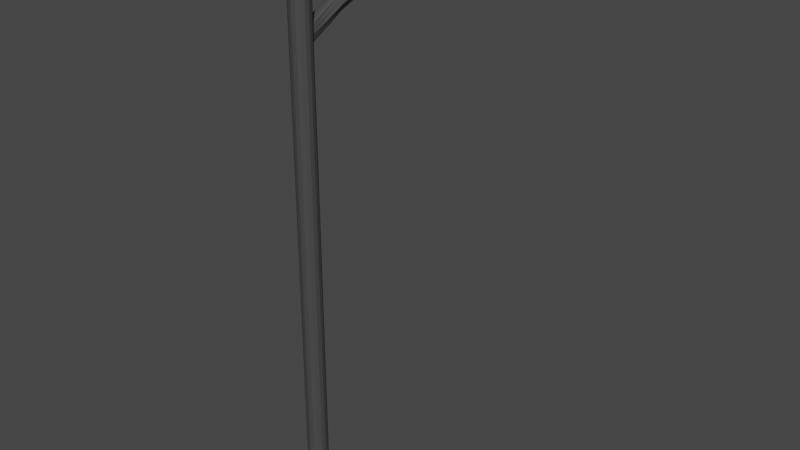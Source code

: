 # Source: Single_Side_Street_Light.blend  (saved by Blender 2.80.75; exported with 4.5.12 LTS)
import bpy
from mathutils import Matrix  # noqa: F401  (used for matrix-valued properties, if any)

bpy.ops.wm.read_factory_settings(use_empty=True)
scene = bpy.context.scene
scene.name = 'Scene'

# ---- collections
col_collection = bpy.data.collections.new('Collection'); scene.collection.children.link(col_collection)

# ---- images (referenced by path relative to the original .blend; pixels are not part of the script)
import os
ASSET_DIR = os.environ.get("B2B_ASSET_DIR", "")  # directory of the original .blend (textures are referenced by path, not embedded)
HERE = os.path.dirname(os.path.abspath(__file__))  # packed textures are extracted next to this script under _unpacked/

def load_image(name, relpath, width, height, colorspace="sRGB"):
    """Load a texture the original file referenced (path relative to the .blend, or extracted next to this script)."""
    p = next((c for c in (os.path.join(HERE, relpath), os.path.join(ASSET_DIR, relpath)) if relpath and os.path.exists(c)), "")
    if p:
        img = bpy.data.images.load(p, check_existing=True)
        img.name = name
    else:  # same state as the original file: an image datablock whose file is absent (Cycles renders it pink)
        img = bpy.data.images.new(name, width, height)
        img.source = "FILE"
        img.filepath = "//" + (relpath or name)
    img.colorspace_settings.name = colorspace
    return img
img_single_side_street_light_texture_psd = load_image('Single Side Street Light_Texture.psd', 'Single Side Street Light_Texture.psd', 1024, 1024, 'sRGB')

# ---- materials (node trees are filled in below, after node groups)
mat_material = bpy.data.materials.new('Material')
mat_material.use_transparent_shadow = False

# ---- material node trees
mat_material.use_nodes = True; mat_material.node_tree.nodes.clear()
_N = mat_material.node_tree.nodes; _L = mat_material.node_tree.links
n0 = _N.new('ShaderNodeOutputMaterial'); n0.name = 'Material Output'; n0.location = (300, 300)
n1 = _N.new('ShaderNodeBsdfPrincipled'); n1.name = 'Principled BSDF'; n1.location = (10, 300)
n1.distribution = 'GGX'
n1.subsurface_method = 'BURLEY'
n1.inputs[0].default_value = (0.06072, 0.06072, 0.06072, 1.0)
n1.inputs[3].default_value = 1.45
n1.inputs[27].default_value = (0.0, 0.0, 0.0, 1.0)
n1.inputs[28].default_value = 1.0
n2 = _N.new('ShaderNodeTexImage'); n2.name = 'Image Texture'; n2.location = (-445, 248)
n2.image = img_single_side_street_light_texture_psd
_L.new(n1.outputs[0], n0.inputs[0])
n0.is_active_output = True

# ---- world
world_world = bpy.data.worlds.new('World'); scene.world = world_world
world_world.use_nodes = True; world_world.node_tree.nodes.clear()
_N = world_world.node_tree.nodes; _L = world_world.node_tree.links
n0 = _N.new('ShaderNodeOutputWorld'); n0.name = 'World Output'; n0.location = (300, 300)
n1 = _N.new('ShaderNodeBackground'); n1.name = 'Background'; n1.location = (10, 300)
n1.inputs[0].default_value = (0.05088, 0.05088, 0.05088, 1.0)
_L.new(n1.outputs[0], n0.inputs[0])
n0.is_active_output = True
world_world.color = (0.05088, 0.05088, 0.05088)
world_world.use_sun_shadow = False
world_world.sun_shadow_jitter_overblur = 0.0

# ---- meshes
me_circle_001 = bpy.data.meshes.new('Circle.001')
me_circle_001.from_pydata([(-3.389e-08, 0.0895, 0.0), (-0.03458, 0.08262, 0.0), (-0.06389, 0.06303, 0.0), (-0.08348, 0.03372, 0.0), (-0.09036, -0.0008625, 0.0), (-0.08348, -0.03544, 0.0), (-0.06389, -0.06475, 0.0), (-0.03458, -0.08434, 0.0), (-4.753e-08, -0.09122, 0.0), (0.03458, -0.08434, 0.0), (0.06389, -0.06475, 0.0), (0.08348, -0.03544, 0.0), (0.09036, -0.0008624, 0.0), (0.08348, 0.03372, 0.0), (0.06389, 0.06303, 0.0), (0.03458, 0.08262, 0.0), (-3.762e-08, 0.02498, 0.1598), (-0.009891, 0.02302, 0.1598), (-0.01828, 0.01741, 0.1598), (-0.02388, 0.009029, 0.1598), (-0.02585, -0.0008624, 0.1598), (-0.02388, -0.01075, 0.1598), (-0.01828, -0.01914, 0.1598), (-0.009891, -0.02474, 0.1598), (-4.152e-08, -0.02671, 0.1598), (0.009891, -0.02474, 0.1598), (0.01828, -0.01914, 0.1598), (0.02388, -0.01075, 0.1598), (0.02585, -0.0008624, 0.1598), (0.02388, 0.009029, 0.1598), (0.01828, 0.01741, 0.1598), (0.009891, 0.02302, 0.1598), (-3.826e-08, 0.0246, 1.281), (-0.007233, 0.02311, 1.282), (-0.01828, 0.01741, 1.274), (-0.02388, 0.009029, 1.274), (-0.02585, -0.0008624, 1.274), (-0.02388, -0.01075, 1.274), (-0.01828, -0.01914, 1.274), (-0.009891, -0.02474, 1.274), (-4.152e-08, -0.02671, 1.274), (0.009891, -0.02474, 1.274), (0.01828, -0.01914, 1.274), (0.02388, -0.01075, 1.274), (0.02585, -0.0008624, 1.274), (0.02388, 0.009029, 1.274), (0.01828, 0.01741, 1.274), (0.007233, 0.02311, 1.282), (-3.826e-08, 0.0246, 1.328), (-0.007233, 0.02311, 1.327), (-0.01828, 0.01741, 1.336), (-0.02388, 0.009029, 1.336), (-0.02585, -0.0008624, 1.336), (-0.02388, -0.01075, 1.336), (-0.01828, -0.01914, 1.336), (-0.009891, -0.02474, 1.336), (-4.152e-08, -0.02671, 1.336), (0.009891, -0.02474, 1.336), (0.01828, -0.01914, 1.336), (0.02388, -0.01075, 1.336), (0.02585, -0.0008624, 1.336), (0.02388, 0.009029, 1.336), (0.01828, 0.01741, 1.336), (0.007233, 0.02311, 1.327), (-3.762e-08, 0.02498, 1.479), (-0.009891, 0.02302, 1.479), (-0.01828, 0.01741, 1.479), (-0.02388, 0.009029, 1.479), (-0.02585, -0.0008624, 1.479), (-0.02388, -0.01075, 1.479), (-0.01828, -0.01914, 1.479), (-0.009891, -0.02474, 1.479), (-4.152e-08, -0.02671, 1.479), (0.009891, -0.02474, 1.479), (0.01828, -0.01914, 1.479), (0.02388, -0.01075, 1.479), (0.02585, -0.0008624, 1.479), (0.02388, 0.009029, 1.479), (0.01828, 0.01741, 1.479), (0.009891, 0.02302, 1.479), (-0.02585, -0.0008624, 1.289), (-0.02585, -0.0008624, 1.305), (-0.02585, -0.0008624, 1.32), (-0.02388, -0.01075, 1.32), (-0.02388, -0.01075, 1.305), (-0.02388, -0.01075, 1.289), (0.02585, -0.0008624, 1.289), (0.02585, -0.0008624, 1.305), (0.02585, -0.0008624, 1.32), (0.02388, 0.009029, 1.32), (0.02388, 0.009029, 1.305), (0.02388, 0.009029, 1.289), (-0.01828, -0.01914, 1.32), (-0.01828, -0.01914, 1.305), (-0.01828, -0.01914, 1.289), (0.01828, 0.01741, 1.32), (0.01828, 0.01741, 1.305), (0.01828, 0.01741, 1.289), (-0.009891, -0.02474, 1.32), (-0.009891, -0.02474, 1.305), (-0.009891, -0.02474, 1.289), (0.0128, 0.02292, 1.325), (0.01653, 0.02256, 1.305), (0.0128, 0.02292, 1.285), (-4.152e-08, -0.02671, 1.32), (-4.152e-08, -0.02671, 1.305), (-4.152e-08, -0.02671, 1.289), (-0.0128, 0.02292, 1.325), (-0.01653, 0.02256, 1.305), (-0.0128, 0.02292, 1.285), (0.009891, -0.02474, 1.32), (0.009891, -0.02474, 1.305), (0.009891, -0.02474, 1.289), (-0.01828, 0.01741, 1.32), (-0.01828, 0.01741, 1.305), (-0.01828, 0.01741, 1.289), (0.01828, -0.01914, 1.32), (0.01828, -0.01914, 1.305), (0.01828, -0.01914, 1.289), (-0.02388, 0.009029, 1.32), (-0.02388, 0.009029, 1.305), (-0.02388, 0.009029, 1.289), (0.02388, -0.01075, 1.32), (0.02388, -0.01075, 1.305), (0.02388, -0.01075, 1.289), (0.006172, 0.1118, 1.33), (-0.006173, 0.1118, 1.33), (-3.858e-08, 0.1133, 1.329), (-3.858e-08, 0.09921, 1.367), (-0.006173, 0.09833, 1.366), (0.006173, 0.09833, 1.366), (0.01093, 0.09896, 1.364), (0.02032, 0.1046, 1.348), (0.01093, 0.1109, 1.332), (-0.01093, 0.09896, 1.364), (-0.02032, 0.1046, 1.348), (-0.01093, 0.1109, 1.332), (0.006172, 0.2232, 1.372), (-0.006173, 0.2232, 1.372), (-3.858e-08, 0.2247, 1.372), (-3.858e-08, 0.2106, 1.41), (-0.006173, 0.2097, 1.408), (0.006173, 0.2097, 1.408), (0.01093, 0.2104, 1.406), (0.02032, 0.216, 1.39), (0.01093, 0.2223, 1.374), (-0.01093, 0.2104, 1.406), (-0.02032, 0.216, 1.39), (-0.01093, 0.2223, 1.374), (0.006172, 0.3706, 1.405), (-0.006173, 0.3706, 1.405), (-3.858e-08, 0.3719, 1.404), (-3.858e-08, 0.3711, 1.445), (-0.006173, 0.3699, 1.444), (0.006173, 0.3699, 1.444), (0.01093, 0.3698, 1.442), (0.02032, 0.3698, 1.425), (0.01093, 0.3704, 1.408), (-0.01093, 0.3698, 1.442), (-0.02032, 0.3698, 1.425), (-0.01093, 0.3704, 1.408), (0.006172, 0.4856, 1.415), (-0.006173, 0.4856, 1.415), (-3.858e-08, 0.4869, 1.414), (-3.858e-08, 0.4861, 1.454), (-0.006173, 0.4849, 1.453), (0.006173, 0.4849, 1.453), (0.01093, 0.4848, 1.451), (0.02032, 0.4848, 1.434), (0.01093, 0.4854, 1.417), (-0.01093, 0.4848, 1.451), (-0.02032, 0.4848, 1.434), (-0.01093, 0.4854, 1.417), (0.00873, 0.7177, 1.372), (-0.00873, 0.7177, 1.372), (-3.771e-08, 0.7195, 1.371), (-3.695e-08, 0.72, 1.427), (-0.01136, 0.7176, 1.425), (0.01136, 0.7176, 1.425), (0.02011, 0.7172, 1.421), (0.02925, 0.7178, 1.404), (0.01545, 0.7175, 1.375), (-0.02011, 0.7172, 1.421), (-0.02925, 0.7178, 1.404), (-0.01545, 0.7175, 1.375), (-3.542e-08, 0.6069, 1.447), (0.01649, 0.6034, 1.444), (0.02919, 0.6027, 1.439), (-0.04499, 0.6001, 1.401), (-0.02919, 0.6027, 1.439), (-0.01649, 0.6034, 1.444), (0.04499, 0.6001, 1.401), (-3.603e-08, 0.6644, 1.44), (-0.0395, 0.6576, 1.4), (0.0395, 0.6576, 1.4), (0.01448, 0.6613, 1.439), (0.02564, 0.6605, 1.433), (-0.02564, 0.6605, 1.433), (-0.01448, 0.6613, 1.439), (0.01537, 0.545, 1.449), (0.0272, 0.5444, 1.444), (-0.0272, 0.5444, 1.444), (-0.01537, 0.545, 1.449), (-3.581e-08, 0.5482, 1.451), (-0.04192, 0.5427, 1.406), (0.04192, 0.5427, 1.406), (0.01353, 0.5047, 1.452), (0.02395, 0.5044, 1.447), (-0.02395, 0.5044, 1.447), (-0.01353, 0.5047, 1.452), (-0.01893, 0.5038, 1.362), (0.01893, 0.5038, 1.362), (-3.701e-08, 0.5062, 1.357), (-3.638e-08, 0.5076, 1.454), (-0.03531, 0.5037, 1.412), (-0.01069, 0.504, 1.358), (0.03531, 0.5037, 1.412), (0.01069, 0.504, 1.358), (-0.02585, -0.0008624, 1.297), (-0.02388, -0.01075, 1.297), (0.02585, -0.0008624, 1.297), (0.02388, 0.009029, 1.297), (-0.01828, -0.01914, 1.297), (0.01828, 0.01741, 1.297), (-0.009891, -0.02474, 1.297), (0.01467, 0.02274, 1.295), (-4.152e-08, -0.02671, 1.297), (-0.01467, 0.02274, 1.295), (0.009891, -0.02474, 1.297), (-0.01828, 0.01741, 1.297), (0.01828, -0.01914, 1.297), (-0.02388, 0.009029, 1.297), (0.02388, -0.01075, 1.297), (0.01563, 0.1077, 1.34), (-0.01563, 0.1077, 1.34), (0.01563, 0.2191, 1.382), (-0.01563, 0.2191, 1.382), (0.01563, 0.3701, 1.416), (-0.01563, 0.3701, 1.416), (0.01563, 0.4851, 1.425), (-0.01563, 0.4851, 1.425), (0.02877, 0.7174, 1.392), (-0.02877, 0.7174, 1.392), (0.04175, 0.5987, 1.376), (-0.04175, 0.5987, 1.376), (0.03666, 0.6558, 1.375), (-0.03666, 0.6558, 1.375), (-0.0389, 0.542, 1.376), (0.0389, 0.542, 1.376), (0.02707, 0.5036, 1.377), (-0.02707, 0.5036, 1.377), (-0.02585, -0.0008624, 1.312), (-0.02388, -0.01075, 1.312), (0.02585, -0.0008624, 1.312), (0.02388, 0.009029, 1.312), (-0.01828, -0.01914, 1.312), (0.01828, 0.01741, 1.312), (-0.009891, -0.02474, 1.312), (0.01467, 0.02274, 1.315), (-4.152e-08, -0.02671, 1.312), (-0.01467, 0.02274, 1.315), (0.009891, -0.02474, 1.312), (-0.01828, 0.01741, 1.312), (0.01828, -0.01914, 1.312), (-0.02388, 0.009029, 1.312), (0.02388, -0.01075, 1.312), (0.01563, 0.1018, 1.356), (-0.01563, 0.1018, 1.356), (0.01563, 0.2132, 1.398), (-0.01563, 0.2132, 1.398), (0.01563, 0.3698, 1.433), (-0.01563, 0.3698, 1.433), (0.01563, 0.4848, 1.443), (-0.01563, 0.4848, 1.443), (0.02877, 0.7181, 1.412), (-0.02877, 0.7181, 1.412), (0.04175, 0.601, 1.416), (-0.04175, 0.601, 1.416), (0.03666, 0.6587, 1.413), (-0.03666, 0.6587, 1.413), (-0.0389, 0.5433, 1.422), (0.0389, 0.5433, 1.422), (0.03426, 0.5038, 1.428), (-0.03426, 0.5038, 1.428), (-3.675e-08, 0.7095, 1.434), (-0.03236, 0.7044, 1.403), (-0.009722, 0.7029, 1.367), (0.03236, 0.7044, 1.403), (0.009722, 0.7029, 1.367), (0.01242, 0.7069, 1.433), (0.02199, 0.7063, 1.428), (-0.02199, 0.7063, 1.428), (-0.01242, 0.7069, 1.433), (-0.01721, 0.7029, 1.371), (0.01721, 0.7029, 1.371), (-3.75e-08, 0.7049, 1.365), (0.02461, 0.7033, 1.378), (-0.02461, 0.7033, 1.378), (0.03145, 0.7051, 1.416), (-0.03145, 0.7051, 1.416), (-0.01343, 0.5494, 1.348), (-0.01441, 0.5984, 1.346), (-0.0224, 0.648, 1.353), (-0.02551, 0.5983, 1.351), (0.0224, 0.648, 1.353), (0.02551, 0.5983, 1.351), (0.01343, 0.5494, 1.348), (0.01441, 0.5984, 1.346), (-3.643e-08, 0.6505, 1.346), (-3.59e-08, 0.6013, 1.344), (0.03649, 0.599, 1.371), (-0.01266, 0.648, 1.348), (0.01266, 0.648, 1.348), (-0.009433, 0.6907, 1.367), (0.009433, 0.6907, 1.367), (-3.858e-08, 0.6918, 1.364), (0.03204, 0.649, 1.371), (-0.02377, 0.5492, 1.353), (0.02377, 0.5492, 1.353), (-3.624e-08, 0.5521, 1.346), (-0.009347, 0.5163, 1.359), (0.009347, 0.5163, 1.359), (0.034, 0.5494, 1.372), (-0.01654, 0.5161, 1.362), (0.01654, 0.5161, 1.362), (-3.729e-08, 0.5182, 1.357), (0.02366, 0.516, 1.373), (-0.03649, 0.599, 1.371), (-0.03204, 0.649, 1.371), (-0.034, 0.5494, 1.372), (-0.02366, 0.516, 1.373), (-0.005329, 0.6907, 1.365), (0.005329, 0.6907, 1.365), (0.01349, 0.6909, 1.37), (-0.01349, 0.6909, 1.37), (0.002292, 0.7252, 1.387), (-0.002292, 0.7252, 1.387), (-3.979e-08, 0.7257, 1.387), (-3.979e-08, 0.726, 1.402), (-0.002292, 0.7255, 1.402), (0.002292, 0.7255, 1.402), (0.004056, 0.7254, 1.401), (0.007546, 0.7252, 1.394), (0.004056, 0.7252, 1.388), (-0.004056, 0.7254, 1.401), (-0.007546, 0.7252, 1.394), (-0.004056, 0.7252, 1.388), (0.005801, 0.7252, 1.391), (-0.005801, 0.7252, 1.391), (0.005801, 0.7253, 1.398), (-0.005801, 0.7253, 1.398), (0.01828, 0.01741, 0.5731), (0.008562, 0.02306, 0.5773), (-0.009891, -0.02474, 0.5731), (-4.152e-08, -0.02671, 0.5731), (-3.794e-08, 0.02479, 0.5767), (-0.008562, 0.02306, 0.5773), (0.009891, -0.02474, 0.5731), (-0.01828, 0.01741, 0.5731), (0.01828, -0.01914, 0.5731), (-0.02388, 0.009029, 0.5731), (0.02388, -0.01075, 0.5731), (-0.02585, -0.0008624, 0.5731), (0.02585, -0.0008624, 0.5731), (-0.02388, -0.01075, 0.5731), (0.02388, 0.009029, 0.5731), (-0.01828, -0.01914, 0.5731)], [], [(0, 16, 31, 15), (9, 25, 24, 8), (2, 18, 17, 1), (10, 26, 25, 9), (3, 19, 18, 2), (11, 27, 26, 10), (4, 20, 19, 3), (12, 28, 27, 11), (5, 21, 20, 4), (13, 29, 28, 12), (6, 22, 21, 5), (14, 30, 29, 13), (7, 23, 22, 6), (15, 31, 30, 14), (8, 24, 23, 7), (1, 17, 16, 0), (352, 47, 46, 351), (354, 40, 39, 353), (356, 33, 32, 355), (355, 32, 47, 352), (357, 41, 40, 354), (358, 34, 33, 356), (359, 42, 41, 357), (360, 35, 34, 358), (361, 43, 42, 359), (362, 36, 35, 360), (363, 44, 43, 361), (364, 37, 36, 362), (365, 45, 44, 363), (366, 38, 37, 364), (351, 46, 45, 365), (353, 39, 38, 366), (83, 53, 52, 82), (89, 61, 60, 88), (92, 54, 53, 83), (95, 62, 61, 89), (98, 55, 54, 92), (101, 63, 62, 95), (104, 56, 55, 98), (110, 57, 56, 104), (113, 50, 49, 107), (116, 58, 57, 110), (119, 51, 50, 113), (122, 59, 58, 116), (82, 52, 51, 119), (88, 60, 59, 122), (58, 74, 73, 57), (51, 67, 66, 50), (59, 75, 74, 58), (52, 68, 67, 51), (60, 76, 75, 59), (53, 69, 68, 52), (61, 77, 76, 60), (54, 70, 69, 53), (62, 78, 77, 61), (55, 71, 70, 54), (63, 79, 78, 62), (56, 72, 71, 55), (49, 65, 64, 48), (48, 64, 79, 63), (57, 73, 72, 56), (50, 66, 65, 49), (63, 130, 128, 48), (109, 136, 126, 33), (227, 234, 136, 109), (258, 266, 131, 101), (260, 267, 135, 108), (32, 127, 125, 47), (101, 131, 130, 63), (48, 128, 129, 49), (44, 86, 124, 43), (220, 87, 123, 232), (253, 88, 122, 265), (36, 80, 121, 35), (218, 81, 120, 231), (251, 82, 119, 264), (43, 124, 118, 42), (232, 123, 117, 230), (265, 122, 116, 263), (35, 121, 115, 34), (231, 120, 114, 229), (264, 119, 113, 262), (42, 118, 112, 41), (230, 117, 111, 228), (263, 116, 110, 261), (34, 115, 109, 33), (229, 114, 108, 227), (262, 113, 107, 260), (41, 112, 106, 40), (228, 111, 105, 226), (261, 110, 104, 259), (40, 106, 100, 39), (226, 105, 99, 224), (259, 104, 98, 257), (47, 103, 97, 46), (225, 102, 96, 223), (258, 101, 95, 256), (39, 100, 94, 38), (224, 99, 93, 222), (257, 98, 92, 255), (46, 97, 91, 45), (223, 96, 90, 221), (256, 95, 89, 254), (38, 94, 85, 37), (222, 93, 84, 219), (255, 92, 83, 252), (45, 91, 86, 44), (221, 90, 87, 220), (254, 89, 88, 253), (37, 85, 80, 36), (219, 84, 81, 218), (252, 83, 82, 251), (225, 233, 132, 102), (33, 126, 127, 32), (49, 129, 134, 107), (47, 125, 133, 103), (267, 269, 147, 135), (233, 235, 144, 132), (127, 139, 137, 125), (125, 137, 145, 133), (234, 236, 148, 136), (266, 268, 143, 131), (126, 138, 139, 127), (130, 142, 140, 128), (129, 141, 146, 134), (131, 143, 142, 130), (128, 140, 141, 129), (136, 148, 138, 126), (143, 155, 154, 142), (269, 271, 159, 147), (141, 153, 158, 146), (140, 152, 153, 141), (148, 160, 150, 138), (236, 238, 160, 148), (235, 237, 156, 144), (139, 151, 149, 137), (137, 149, 157, 145), (268, 270, 155, 143), (138, 150, 151, 139), (142, 154, 152, 140), (154, 166, 164, 152), (155, 167, 166, 154), (271, 273, 171, 159), (153, 165, 170, 158), (152, 164, 165, 153), (160, 172, 162, 150), (238, 240, 172, 160), (237, 239, 168, 156), (151, 163, 161, 149), (149, 161, 169, 157), (270, 272, 167, 155), (150, 162, 163, 151), (289, 178, 176, 284), (290, 179, 178, 289), (299, 275, 183, 285), (292, 177, 182, 291), (284, 176, 177, 292), (293, 184, 174, 286), (297, 242, 184, 293), (296, 241, 180, 287), (295, 175, 173, 288), (288, 173, 181, 294), (298, 274, 179, 290), (286, 174, 175, 295), (281, 276, 187, 200), (248, 243, 191, 205), (245, 316, 333, 296), (203, 185, 190, 202), (202, 190, 189, 201), (280, 277, 188, 204), (200, 187, 186, 199), (199, 186, 185, 203), (210, 323, 320, 215), (276, 278, 196, 187), (243, 310, 316, 245), (296, 333, 314, 294), (243, 245, 194, 191), (286, 331, 313, 293), (246, 328, 327, 244), (185, 192, 198, 190), (190, 198, 197, 189), (277, 279, 193, 188), (187, 196, 195, 186), (186, 195, 192, 185), (206, 199, 203, 213), (207, 200, 199, 206), (283, 280, 204, 214), (209, 202, 201, 208), (213, 203, 202, 209), (293, 313, 334, 297), (211, 324, 326, 249), (249, 248, 205, 216), (247, 329, 330, 250), (212, 325, 321, 217), (282, 281, 200, 207), (249, 326, 322, 248), (162, 215, 212, 163), (272, 282, 207, 167), (161, 217, 211, 169), (163, 212, 217, 161), (239, 249, 216, 168), (240, 250, 210, 172), (172, 210, 215, 162), (164, 213, 209, 165), (165, 209, 208, 170), (273, 283, 214, 171), (167, 207, 206, 166), (166, 206, 213, 164), (171, 214, 250, 240), (169, 211, 249, 239), (288, 332, 315, 295), (214, 204, 247, 250), (188, 193, 246, 244), (217, 321, 324, 211), (204, 188, 244, 247), (294, 314, 332, 288), (294, 181, 241, 296), (285, 183, 242, 297), (157, 169, 239, 237), (159, 171, 240, 238), (145, 157, 237, 235), (147, 159, 238, 236), (135, 147, 236, 234), (133, 145, 235, 233), (103, 133, 233, 225), (85, 219, 218, 80), (91, 221, 220, 86), (94, 222, 219, 85), (97, 223, 221, 91), (100, 224, 222, 94), (103, 225, 223, 97), (106, 226, 224, 100), (112, 228, 226, 106), (115, 229, 227, 109), (118, 230, 228, 112), (121, 231, 229, 115), (124, 232, 230, 118), (80, 218, 231, 121), (86, 220, 232, 124), (108, 135, 234, 227), (170, 208, 283, 273), (168, 216, 282, 272), (216, 205, 281, 282), (208, 201, 280, 283), (189, 197, 279, 277), (191, 194, 278, 276), (201, 189, 277, 280), (205, 191, 276, 281), (287, 180, 274, 298), (291, 182, 275, 299), (156, 168, 272, 270), (158, 170, 273, 271), (144, 156, 270, 268), (146, 158, 271, 269), (132, 144, 268, 266), (134, 146, 269, 267), (84, 252, 251, 81), (90, 254, 253, 87), (93, 255, 252, 84), (96, 256, 254, 90), (99, 257, 255, 93), (102, 258, 256, 96), (105, 259, 257, 99), (111, 261, 259, 105), (114, 262, 260, 108), (117, 263, 261, 111), (120, 264, 262, 114), (123, 265, 263, 117), (81, 251, 264, 120), (87, 253, 265, 123), (107, 134, 267, 260), (102, 132, 266, 258), (197, 291, 299, 279), (194, 287, 298, 278), (193, 285, 297, 246), (248, 322, 310, 243), (215, 320, 325, 212), (278, 298, 290, 196), (250, 330, 323, 210), (297, 334, 328, 246), (245, 296, 287, 194), (244, 327, 329, 247), (295, 315, 331, 286), (192, 284, 292, 198), (198, 292, 291, 197), (279, 299, 285, 193), (196, 290, 289, 195), (195, 289, 284, 192), (300, 301, 309, 319), (306, 307, 305, 318), (319, 309, 307, 306), (329, 327, 303, 317), (317, 303, 301, 300), (301, 311, 308, 309), (307, 312, 304, 305), (309, 308, 312, 307), (327, 328, 302, 303), (303, 302, 311, 301), (323, 317, 300, 320), (330, 329, 317, 323), (325, 319, 306, 321), (321, 306, 318, 324), (320, 300, 319, 325), (324, 318, 322, 326), (305, 304, 316, 310), (318, 305, 310, 322), (304, 314, 333, 316), (311, 331, 315, 308), (312, 332, 314, 304), (308, 315, 332, 312), (328, 334, 313, 302), (302, 313, 331, 311), (242, 348, 346, 184), (184, 346, 336, 174), (274, 349, 341, 179), (173, 335, 343, 181), (182, 344, 350, 275), (178, 340, 338, 176), (241, 347, 342, 180), (176, 338, 339, 177), (177, 339, 344, 182), (183, 345, 348, 242), (175, 337, 335, 173), (181, 343, 347, 241), (174, 336, 337, 175), (180, 342, 349, 274), (275, 350, 345, 183), (179, 341, 340, 178), (344, 339, 338, 340, 341, 349, 342, 347, 343, 335, 337, 336, 346, 348, 345, 350), (23, 353, 366, 22), (30, 351, 365, 29), (22, 366, 364, 21), (29, 365, 363, 28), (21, 364, 362, 20), (28, 363, 361, 27), (20, 362, 360, 19), (27, 361, 359, 26), (19, 360, 358, 18), (26, 359, 357, 25), (18, 358, 356, 17), (25, 357, 354, 24), (16, 355, 352, 31), (17, 356, 355, 16), (24, 354, 353, 23), (31, 352, 351, 30), (65, 66, 67, 68, 69, 70, 71, 72, 73, 74, 75, 76, 77, 78, 79, 64)])
_uv = me_circle_001.uv_layers.new(name='UVMap')
_uv.uv.foreach_set('vector', [0.09412, 0.896, 0.1902, 0.831, 0.1895, 0.8283, 0.07574, 0.8517, 0.2649, 0.7254, 0.2011, 0.8223, 0.2028, 0.8245, 0.299, 0.7593, 0.1724, 0.9485, 0.1942, 0.8346, 0.1918, 0.8332, 0.128, 0.93, 0.2205, 0.7071, 0.1987, 0.8209, 0.2011, 0.8223, 0.2649, 0.7254, 0.2204, 0.9486, 0.1969, 0.8349, 0.1942, 0.8346, 0.1724, 0.9485, 0.1725, 0.7071, 0.196, 0.8206, 0.1987, 0.8209, 0.2205, 0.7071, 0.2649, 0.9303, 0.1996, 0.8341, 0.1969, 0.8349, 0.2204, 0.9486, 0.1282, 0.7254, 0.1934, 0.8213, 0.196, 0.8206, 0.1725, 0.7071, 0.299, 0.8964, 0.2018, 0.8324, 0.1996, 0.8341, 0.2649, 0.9303, 0.09418, 0.7593, 0.1913, 0.8231, 0.1934, 0.8213, 0.1282, 0.7254, 0.3174, 0.8519, 0.2031, 0.83, 0.2018, 0.8324, 0.299, 0.8964, 0.07575, 0.8036, 0.1899, 0.8256, 0.1913, 0.8231, 0.09418, 0.7593, 0.3174, 0.8038, 0.2035, 0.8272, 0.2031, 0.83, 0.3174, 0.8519, 0.07574, 0.8517, 0.1895, 0.8283, 0.1899, 0.8256, 0.07575, 0.8036, 0.299, 0.7593, 0.2028, 0.8245, 0.2035, 0.8272, 0.3174, 0.8038, 0.128, 0.93, 0.1918, 0.8332, 0.1902, 0.831, 0.09412, 0.896, 0.5075, 0.5849, 0.5068, 0.2054, 0.518, 0.2129, 0.518, 0.5886, 0.8135, 0.5886, 0.8135, 0.2129, 0.8217, 0.2131, 0.8217, 0.5888, 0.8393, 0.4085, 0.838, 0.7881, 0.8302, 0.7871, 0.83, 0.408, 0.83, 0.408, 0.8302, 0.7871, 0.8242, 0.7881, 0.823, 0.4084, 0.8028, 0.5885, 0.8028, 0.2129, 0.8135, 0.2129, 0.8135, 0.5886, 0.8521, 0.4047, 0.8521, 0.7805, 0.838, 0.7881, 0.8393, 0.4085, 0.7913, 0.5885, 0.7913, 0.2129, 0.8028, 0.2129, 0.8028, 0.5885, 0.8626, 0.4046, 0.8626, 0.7804, 0.8521, 0.7805, 0.8521, 0.4047, 0.7808, 0.5886, 0.7808, 0.213, 0.7913, 0.2129, 0.7913, 0.5885, 0.7723, 0.5887, 0.7723, 0.213, 0.7808, 0.2129, 0.7808, 0.5885, 0.5405, 0.5887, 0.5405, 0.2129, 0.5497, 0.2131, 0.5497, 0.5888, 0.7614, 0.5888, 0.7614, 0.2131, 0.7723, 0.213, 0.7723, 0.5887, 0.5294, 0.5886, 0.5294, 0.2129, 0.5405, 0.2129, 0.5405, 0.5887, 0.75, 0.5888, 0.75, 0.2131, 0.7614, 0.2131, 0.7614, 0.5888, 0.518, 0.5886, 0.518, 0.2129, 0.5294, 0.2129, 0.5294, 0.5886, 0.7397, 0.5887, 0.7397, 0.213, 0.75, 0.2131, 0.75, 0.5888, 0.7614, 0.1702, 0.7614, 0.1559, 0.7723, 0.1558, 0.7723, 0.1701, 0.5294, 0.17, 0.5294, 0.1557, 0.5405, 0.1557, 0.5405, 0.17, 0.75, 0.1702, 0.75, 0.1559, 0.7614, 0.1559, 0.7614, 0.1702, 0.518, 0.17, 0.518, 0.1557, 0.5294, 0.1557, 0.5294, 0.17, 0.7397, 0.1701, 0.7397, 0.1558, 0.75, 0.1559, 0.75, 0.1702, 0.5097, 0.1659, 0.5068, 0.1636, 0.518, 0.1557, 0.518, 0.17, 0.8135, 0.1701, 0.8135, 0.1558, 0.8217, 0.1559, 0.8217, 0.1702, 0.8028, 0.17, 0.8028, 0.1557, 0.8135, 0.1558, 0.8135, 0.1701, 0.8521, 0.8234, 0.8521, 0.8377, 0.838, 0.83, 0.8434, 0.8276, 0.7913, 0.17, 0.7913, 0.1557, 0.8028, 0.1557, 0.8028, 0.17, 0.8626, 0.8233, 0.8626, 0.8376, 0.8521, 0.8377, 0.8521, 0.8234, 0.7808, 0.1701, 0.7808, 0.1558, 0.7913, 0.1557, 0.7913, 0.17, 0.7723, 0.1701, 0.7723, 0.1558, 0.7808, 0.1557, 0.7808, 0.17, 0.5405, 0.17, 0.5405, 0.1557, 0.5497, 0.1559, 0.5497, 0.1702, 0.7913, 0.1557, 0.7913, 0.02374, 0.8028, 0.02373, 0.8028, 0.1557, 0.8626, 0.8376, 0.8626, 0.9696, 0.8521, 0.9697, 0.8521, 0.8377, 0.7808, 0.1558, 0.7808, 0.02384, 0.7913, 0.02374, 0.7913, 0.1557, 0.7723, 0.1558, 0.7723, 0.02391, 0.7808, 0.02373, 0.7808, 0.1557, 0.5405, 0.1557, 0.5405, 0.02379, 0.5497, 0.02392, 0.5497, 0.1559, 0.7614, 0.1559, 0.7614, 0.024, 0.7723, 0.02391, 0.7723, 0.1558, 0.5294, 0.1557, 0.5294, 0.02373, 0.5405, 0.02379, 0.5405, 0.1557, 0.75, 0.1559, 0.75, 0.02398, 0.7614, 0.024, 0.7614, 0.1559, 0.518, 0.1557, 0.518, 0.02377, 0.5294, 0.02373, 0.5294, 0.1557, 0.7397, 0.1558, 0.7397, 0.02387, 0.75, 0.02398, 0.75, 0.1559, 0.5068, 0.1636, 0.5082, 0.02388, 0.518, 0.02377, 0.518, 0.1557, 0.8135, 0.1558, 0.8135, 0.02383, 0.8217, 0.02401, 0.8217, 0.1559, 0.838, 0.83, 0.8406, 0.9697, 0.8299, 0.9696, 0.8302, 0.831, 0.8302, 0.831, 0.8299, 0.9696, 0.8217, 0.9695, 0.8242, 0.8299, 0.8028, 0.1557, 0.8028, 0.02373, 0.8135, 0.02383, 0.8135, 0.1558, 0.8521, 0.8377, 0.8521, 0.9697, 0.8406, 0.9697, 0.838, 0.83, 0.7169, 0.6702, 0.7156, 0.5988, 0.7226, 0.5978, 0.725, 0.6686, 0.8827, 0.4658, 0.8797, 0.378, 0.8855, 0.3776, 0.8896, 0.4662, 0.6623, 0.5935, 0.6249, 0.5194, 0.6337, 0.5203, 0.6733, 0.5958, 0.5108, 0.1751, 0.4301, 0.1366, 0.4307, 0.1292, 0.5097, 0.1659, 0.6398, 0.5903, 0.606, 0.5215, 0.6161, 0.5184, 0.6512, 0.5912, 0.898, 0.4652, 0.8926, 0.3765, 0.8992, 0.3779, 0.9056, 0.4665, 0.7106, 0.6707, 0.7102, 0.5985, 0.7156, 0.5988, 0.7169, 0.6702, 0.725, 0.6686, 0.7226, 0.5978, 0.7296, 0.5985, 0.7333, 0.6698, 0.5405, 0.2129, 0.5405, 0.1986, 0.5497, 0.1988, 0.5497, 0.2131, 0.5405, 0.1915, 0.5405, 0.1843, 0.5497, 0.1845, 0.5497, 0.1916, 0.5405, 0.1772, 0.5405, 0.17, 0.5497, 0.1702, 0.5497, 0.1773, 0.7723, 0.213, 0.7723, 0.1987, 0.7808, 0.1986, 0.7808, 0.2129, 0.7723, 0.1916, 0.7723, 0.1844, 0.7808, 0.1843, 0.7808, 0.1914, 0.7723, 0.1773, 0.7723, 0.1701, 0.7808, 0.17, 0.7808, 0.1771, 0.7808, 0.213, 0.7808, 0.1987, 0.7913, 0.1986, 0.7913, 0.2129, 0.7808, 0.1915, 0.7808, 0.1844, 0.7913, 0.1843, 0.7913, 0.1914, 0.7808, 0.1772, 0.7808, 0.1701, 0.7913, 0.17, 0.7913, 0.1771, 0.8626, 0.7804, 0.8626, 0.7947, 0.8521, 0.7948, 0.8521, 0.7805, 0.8626, 0.8019, 0.8626, 0.809, 0.8521, 0.8091, 0.8521, 0.8019, 0.8626, 0.8162, 0.8626, 0.8233, 0.8521, 0.8234, 0.8521, 0.8162, 0.7913, 0.2129, 0.7913, 0.1986, 0.8028, 0.1986, 0.8028, 0.2129, 0.7913, 0.1914, 0.7913, 0.1843, 0.8028, 0.1843, 0.8028, 0.1914, 0.7913, 0.1771, 0.7913, 0.17, 0.8028, 0.17, 0.8028, 0.1771, 0.8521, 0.7805, 0.8521, 0.7948, 0.8434, 0.7906, 0.838, 0.7881, 0.8521, 0.8019, 0.8521, 0.8091, 0.8472, 0.8091, 0.8453, 0.7999, 0.8521, 0.8162, 0.8521, 0.8234, 0.8434, 0.8276, 0.8453, 0.8184, 0.8028, 0.2129, 0.8028, 0.1986, 0.8135, 0.1987, 0.8135, 0.2129, 0.8028, 0.1914, 0.8028, 0.1843, 0.8135, 0.1844, 0.8135, 0.1915, 0.8028, 0.1771, 0.8028, 0.17, 0.8135, 0.1701, 0.8135, 0.1772, 0.8135, 0.2129, 0.8135, 0.1987, 0.8217, 0.1988, 0.8217, 0.2131, 0.8135, 0.1915, 0.8135, 0.1844, 0.8217, 0.1845, 0.8217, 0.1917, 0.8135, 0.1772, 0.8135, 0.1701, 0.8217, 0.1702, 0.8217, 0.1774, 0.5068, 0.2054, 0.5097, 0.2029, 0.518, 0.1986, 0.518, 0.2129, 0.5108, 0.1936, 0.5119, 0.1843, 0.518, 0.1843, 0.518, 0.1915, 0.5108, 0.1751, 0.5097, 0.1659, 0.518, 0.17, 0.518, 0.1772, 0.7397, 0.213, 0.7397, 0.1987, 0.75, 0.1988, 0.75, 0.2131, 0.7397, 0.1915, 0.7397, 0.1844, 0.75, 0.1845, 0.75, 0.1917, 0.7397, 0.1772, 0.7397, 0.1701, 0.75, 0.1702, 0.75, 0.1774, 0.518, 0.2129, 0.518, 0.1986, 0.5294, 0.1986, 0.5294, 0.2129, 0.518, 0.1915, 0.518, 0.1843, 0.5294, 0.1843, 0.5294, 0.1914, 0.518, 0.1772, 0.518, 0.17, 0.5294, 0.17, 0.5294, 0.1771, 0.75, 0.2131, 0.75, 0.1988, 0.7614, 0.1988, 0.7614, 0.2131, 0.75, 0.1917, 0.75, 0.1845, 0.7614, 0.1845, 0.7614, 0.1917, 0.75, 0.1774, 0.75, 0.1702, 0.7614, 0.1702, 0.7614, 0.1774, 0.5294, 0.2129, 0.5294, 0.1986, 0.5405, 0.1986, 0.5405, 0.2129, 0.5294, 0.1914, 0.5294, 0.1843, 0.5405, 0.1843, 0.5405, 0.1915, 0.5294, 0.1771, 0.5294, 0.17, 0.5405, 0.17, 0.5405, 0.1772, 0.7614, 0.2131, 0.7614, 0.1988, 0.7723, 0.1987, 0.7723, 0.213, 0.7614, 0.1917, 0.7614, 0.1845, 0.7723, 0.1844, 0.7723, 0.1916, 0.7614, 0.1774, 0.7614, 0.1702, 0.7723, 0.1701, 0.7723, 0.1773, 0.5108, 0.1936, 0.424, 0.1513, 0.4295, 0.1439, 0.5119, 0.1843, 0.8896, 0.4662, 0.8855, 0.3776, 0.8926, 0.3765, 0.898, 0.4652, 0.7333, 0.6698, 0.7296, 0.5985, 0.735, 0.5979, 0.7397, 0.67, 0.9056, 0.4665, 0.8992, 0.3779, 0.9038, 0.3785, 0.911, 0.4664, 0.606, 0.5215, 0.5755, 0.4275, 0.5855, 0.4244, 0.6161, 0.5184, 0.424, 0.1513, 0.3096, 0.1112, 0.3151, 0.1038, 0.4295, 0.1439, 0.8926, 0.3765, 0.8904, 0.2682, 0.897, 0.2697, 0.8992, 0.3779, 0.8992, 0.3779, 0.897, 0.2697, 0.9017, 0.2702, 0.9038, 0.3785, 0.8722, 0.3793, 0.87, 0.2711, 0.8775, 0.2698, 0.8797, 0.378, 0.4301, 0.1366, 0.3157, 0.09643, 0.3163, 0.08909, 0.4307, 0.1292, 0.8855, 0.3776, 0.8833, 0.2694, 0.8904, 0.2682, 0.8926, 0.3765, 0.7156, 0.5988, 0.712, 0.494, 0.719, 0.4929, 0.7226, 0.5978, 0.7296, 0.5985, 0.726, 0.4937, 0.7314, 0.4931, 0.735, 0.5979, 0.7102, 0.5985, 0.7066, 0.4936, 0.712, 0.494, 0.7156, 0.5988, 0.7226, 0.5978, 0.719, 0.4929, 0.726, 0.4937, 0.7296, 0.5985, 0.8797, 0.378, 0.8775, 0.2698, 0.8833, 0.2694, 0.8855, 0.3776, 0.7066, 0.4936, 0.7014, 0.3451, 0.7068, 0.3447, 0.712, 0.494, 0.5755, 0.4275, 0.5599, 0.2992, 0.5701, 0.2984, 0.5855, 0.4244, 0.726, 0.4937, 0.7209, 0.3444, 0.7263, 0.3445, 0.7314, 0.4931, 0.719, 0.4929, 0.7138, 0.3433, 0.7209, 0.3444, 0.726, 0.4937, 0.8775, 0.2698, 0.8804, 0.1299, 0.8862, 0.1302, 0.8833, 0.2694, 0.5944, 0.4254, 0.5791, 0.3017, 0.5882, 0.3049, 0.6032, 0.4263, 0.3096, 0.1112, 0.1545, 0.07834, 0.1571, 0.07035, 0.3151, 0.1038, 0.8904, 0.2682, 0.8934, 0.1293, 0.8999, 0.1305, 0.897, 0.2697, 0.897, 0.2697, 0.8999, 0.1305, 0.9046, 0.1304, 0.9017, 0.2702, 0.3157, 0.09643, 0.1548, 0.06255, 0.1526, 0.05474, 0.3163, 0.08909, 0.8833, 0.2694, 0.8862, 0.1302, 0.8934, 0.1293, 0.8904, 0.2682, 0.712, 0.494, 0.7068, 0.3447, 0.7138, 0.3433, 0.719, 0.4929, 0.7068, 0.3447, 0.7032, 0.2385, 0.7101, 0.2371, 0.7138, 0.3433, 0.7014, 0.3451, 0.6978, 0.2388, 0.7032, 0.2385, 0.7068, 0.3447, 0.5599, 0.2992, 0.5669, 0.2076, 0.5771, 0.2068, 0.5701, 0.2984, 0.7209, 0.3444, 0.7172, 0.2381, 0.7226, 0.2383, 0.7263, 0.3445, 0.7138, 0.3433, 0.7101, 0.2371, 0.7172, 0.2381, 0.7209, 0.3444, 0.8804, 0.1299, 0.8869, 0.02429, 0.8927, 0.02461, 0.8862, 0.1302, 0.5791, 0.3017, 0.5862, 0.2101, 0.5952, 0.2133, 0.5882, 0.3049, 0.1545, 0.07834, 0.0364, 0.06863, 0.03902, 0.06065, 0.1571, 0.07035, 0.8934, 0.1293, 0.8999, 0.02373, 0.9064, 0.02488, 0.8999, 0.1305, 0.8999, 0.1305, 0.9064, 0.02488, 0.911, 0.02477, 0.9046, 0.1304, 0.1548, 0.06255, 0.03674, 0.05284, 0.03446, 0.04504, 0.1526, 0.05474, 0.8862, 0.1302, 0.8927, 0.02461, 0.8999, 0.02373, 0.8934, 0.1293, 0.6891, 0.03577, 0.6899, 0.02631, 0.7028, 0.02373, 0.7031, 0.03291, 0.6782, 0.03678, 0.68, 0.02712, 0.6899, 0.02631, 0.6891, 0.03577, 0.6323, 0.03197, 0.6388, 0.02373, 0.6474, 0.02495, 0.6467, 0.03414, 0.7173, 0.03513, 0.7158, 0.02573, 0.7257, 0.02608, 0.7282, 0.03565, 0.7031, 0.03291, 0.7028, 0.02373, 0.7158, 0.02573, 0.7173, 0.03513, 0.9416, 0.04019, 0.9427, 0.02608, 0.9509, 0.02631, 0.9508, 0.04055, 0.9314, 0.03866, 0.9236, 0.02373, 0.9427, 0.02608, 0.9416, 0.04019, 0.9328, 0.6376, 0.917, 0.6474, 0.9031, 0.6472, 0.9045, 0.6348, 0.962, 0.03884, 0.961, 0.02472, 0.9702, 0.0259, 0.9723, 0.0401, 0.9723, 0.0401, 0.9702, 0.0259, 0.9768, 0.02536, 0.9797, 0.0394, 0.8899, 0.6355, 0.8944, 0.6474, 0.8838, 0.6499, 0.876, 0.64, 0.9508, 0.04055, 0.9509, 0.02631, 0.961, 0.02472, 0.962, 0.03884, 0.8887, 0.4978, 0.8939, 0.5449, 0.868, 0.5506, 0.8646, 0.5029, 0.9413, 0.4978, 0.9397, 0.5438, 0.9107, 0.5432, 0.9066, 0.4965, 0.913, 0.3593, 0.9175, 0.3524, 0.9354, 0.3906, 0.9243, 0.403, 0.7082, 0.1802, 0.7063, 0.1265, 0.7252, 0.1295, 0.7258, 0.1829, 0.7258, 0.1829, 0.7252, 0.1295, 0.7397, 0.1302, 0.7392, 0.1834, 0.6015, 0.1543, 0.6179, 0.1088, 0.6349, 0.1104, 0.6195, 0.1559, 0.6774, 0.1848, 0.6733, 0.1317, 0.6877, 0.1303, 0.6908, 0.1837, 0.6908, 0.1837, 0.6877, 0.1303, 0.7063, 0.1265, 0.7082, 0.1802, 0.9378, 0.2219, 0.9408, 0.2108, 0.9496, 0.211, 0.948, 0.2222, 0.8939, 0.5449, 0.8945, 0.5949, 0.8718, 0.6003, 0.868, 0.5506, 0.911, 0.3077, 0.9158, 0.3074, 0.9175, 0.3524, 0.913, 0.3593, 0.6731, 0.5958, 0.6731, 0.6122, 0.671, 0.6166, 0.6682, 0.6043, 0.9397, 0.5438, 0.9386, 0.5934, 0.9102, 0.5932, 0.9107, 0.5432, 0.9508, 0.04055, 0.956, 0.05185, 0.951, 0.05166, 0.9416, 0.04019, 0.9181, 0.08256, 0.9241, 0.08934, 0.918, 0.1346, 0.911, 0.1343, 0.7063, 0.1265, 0.7045, 0.07404, 0.7211, 0.07667, 0.7252, 0.1295, 0.7252, 0.1295, 0.7211, 0.07667, 0.7338, 0.07736, 0.7397, 0.1302, 0.6179, 0.1088, 0.6288, 0.06634, 0.6444, 0.06809, 0.6349, 0.1104, 0.6733, 0.1317, 0.6755, 0.07868, 0.6882, 0.07741, 0.6877, 0.1303, 0.6877, 0.1303, 0.6882, 0.07741, 0.7045, 0.07404, 0.7063, 0.1265, 0.6942, 0.2205, 0.6908, 0.1837, 0.7082, 0.1802, 0.7095, 0.2175, 0.6824, 0.2214, 0.6774, 0.1848, 0.6908, 0.1837, 0.6942, 0.2205, 0.5886, 0.1865, 0.6015, 0.1543, 0.6195, 0.1559, 0.6068, 0.1887, 0.7249, 0.2198, 0.7258, 0.1829, 0.7392, 0.1834, 0.7368, 0.2202, 0.7095, 0.2175, 0.7082, 0.1802, 0.7258, 0.1829, 0.7249, 0.2198, 0.9416, 0.04019, 0.951, 0.05166, 0.9455, 0.05091, 0.9314, 0.03866, 0.6867, 0.6849, 0.6733, 0.6876, 0.6739, 0.6772, 0.6867, 0.6707, 0.9416, 0.4706, 0.9413, 0.4978, 0.9066, 0.4965, 0.9022, 0.4665, 0.9129, 0.1855, 0.9196, 0.1793, 0.9301, 0.2093, 0.9249, 0.2198, 0.9603, 0.2202, 0.9604, 0.2093, 0.9703, 0.2105, 0.9716, 0.2217, 0.8838, 0.4667, 0.8887, 0.4978, 0.8646, 0.5029, 0.8626, 0.4708, 0.9335, 0.2222, 0.9354, 0.2326, 0.9217, 0.2626, 0.9178, 0.2565, 0.5547, 0.646, 0.5742, 0.5958, 0.5859, 0.5963, 0.5615, 0.6463, 0.5684, 0.6747, 0.6006, 0.666, 0.5872, 0.6813, 0.5621, 0.6817, 0.5663, 0.648, 0.5942, 0.5994, 0.6009, 0.6042, 0.5701, 0.6508, 0.5615, 0.6463, 0.5859, 0.5963, 0.5942, 0.5994, 0.5663, 0.648, 0.5724, 0.6593, 0.6051, 0.6189, 0.6051, 0.6516, 0.5747, 0.6678, 0.5862, 0.2101, 0.6445, 0.198, 0.6601, 0.2039, 0.5952, 0.2133, 0.5497, 0.6472, 0.5655, 0.5979, 0.5742, 0.5958, 0.5547, 0.646, 0.7101, 0.2371, 0.7095, 0.2175, 0.7249, 0.2198, 0.7172, 0.2381, 0.7172, 0.2381, 0.7249, 0.2198, 0.7368, 0.2202, 0.7226, 0.2383, 0.5669, 0.2076, 0.5886, 0.1865, 0.6068, 0.1887, 0.5771, 0.2068, 0.6978, 0.2388, 0.6824, 0.2214, 0.6942, 0.2205, 0.7032, 0.2385, 0.7032, 0.2385, 0.6942, 0.2205, 0.7095, 0.2175, 0.7101, 0.2371, 0.5771, 0.2068, 0.6068, 0.1887, 0.6445, 0.198, 0.5862, 0.2101, 0.5701, 0.6508, 0.6009, 0.6042, 0.6051, 0.6189, 0.5724, 0.6593, 0.9723, 0.0401, 0.9678, 0.0516, 0.9622, 0.05091, 0.962, 0.03884, 0.6068, 0.1887, 0.6195, 0.1559, 0.6531, 0.1627, 0.6445, 0.198, 0.6349, 0.1104, 0.6444, 0.06809, 0.6718, 0.07472, 0.6626, 0.117, 0.9716, 0.2217, 0.9703, 0.2105, 0.9774, 0.21, 0.9797, 0.2211, 0.6195, 0.1559, 0.6349, 0.1104, 0.6626, 0.117, 0.6531, 0.1627, 0.9797, 0.0394, 0.9718, 0.05122, 0.9678, 0.0516, 0.9723, 0.0401, 0.9416, 0.6403, 0.9359, 0.6531, 0.917, 0.6474, 0.9328, 0.6376, 0.6467, 0.03414, 0.6474, 0.02495, 0.661, 0.02738, 0.6733, 0.04246, 0.1519, 0.08632, 0.03377, 0.07662, 0.0364, 0.06863, 0.1545, 0.07834, 0.5701, 0.2984, 0.5771, 0.2068, 0.5862, 0.2101, 0.5791, 0.3017, 0.3041, 0.1186, 0.1519, 0.08632, 0.1545, 0.07834, 0.3096, 0.1112, 0.5855, 0.4244, 0.5701, 0.2984, 0.5791, 0.3017, 0.5944, 0.4254, 0.8647, 0.3806, 0.8626, 0.2723, 0.87, 0.2711, 0.8722, 0.3793, 0.4185, 0.1587, 0.3041, 0.1186, 0.3096, 0.1112, 0.424, 0.1513, 0.5097, 0.2029, 0.4185, 0.1587, 0.424, 0.1513, 0.5108, 0.1936, 0.7614, 0.1988, 0.7614, 0.1917, 0.7723, 0.1916, 0.7723, 0.1987, 0.5294, 0.1986, 0.5294, 0.1914, 0.5405, 0.1915, 0.5405, 0.1986, 0.75, 0.1988, 0.75, 0.1917, 0.7614, 0.1917, 0.7614, 0.1988, 0.518, 0.1986, 0.518, 0.1915, 0.5294, 0.1914, 0.5294, 0.1986, 0.7397, 0.1987, 0.7397, 0.1915, 0.75, 0.1917, 0.75, 0.1988, 0.5097, 0.2029, 0.5108, 0.1936, 0.518, 0.1915, 0.518, 0.1986, 0.8135, 0.1987, 0.8135, 0.1915, 0.8217, 0.1917, 0.8217, 0.1988, 0.8028, 0.1986, 0.8028, 0.1914, 0.8135, 0.1915, 0.8135, 0.1987, 0.8521, 0.7948, 0.8521, 0.8019, 0.8453, 0.7999, 0.8434, 0.7906, 0.7913, 0.1986, 0.7913, 0.1914, 0.8028, 0.1914, 0.8028, 0.1986, 0.8626, 0.7947, 0.8626, 0.8019, 0.8521, 0.8019, 0.8521, 0.7948, 0.7808, 0.1987, 0.7808, 0.1915, 0.7913, 0.1914, 0.7913, 0.1986, 0.7723, 0.1987, 0.7723, 0.1916, 0.7808, 0.1914, 0.7808, 0.1986, 0.5405, 0.1986, 0.5405, 0.1915, 0.5497, 0.1916, 0.5497, 0.1988, 0.6512, 0.5912, 0.6161, 0.5184, 0.6249, 0.5194, 0.6623, 0.5935, 0.5567, 0.2084, 0.5663, 0.1878, 0.5886, 0.1865, 0.5669, 0.2076, 0.5747, 0.6678, 0.6051, 0.6516, 0.6006, 0.666, 0.5684, 0.6747, 0.9022, 0.4665, 0.9066, 0.4965, 0.8887, 0.4978, 0.8838, 0.4667, 0.5663, 0.1878, 0.5764, 0.1555, 0.6015, 0.1543, 0.5886, 0.1865, 0.5911, 0.1097, 0.6053, 0.06682, 0.6288, 0.06634, 0.6179, 0.1088, 0.9107, 0.5432, 0.9102, 0.5932, 0.8945, 0.5949, 0.8939, 0.5449, 0.5764, 0.1555, 0.5911, 0.1097, 0.6179, 0.1088, 0.6015, 0.1543, 0.9066, 0.4965, 0.9107, 0.5432, 0.8939, 0.5449, 0.8887, 0.4978, 0.9045, 0.6348, 0.9031, 0.6472, 0.8944, 0.6474, 0.8899, 0.6355, 0.6601, 0.6, 0.6549, 0.6086, 0.6424, 0.6052, 0.6439, 0.5958, 0.1571, 0.07035, 0.03902, 0.06065, 0.03674, 0.05284, 0.1548, 0.06255, 0.5497, 0.3, 0.5567, 0.2084, 0.5669, 0.2076, 0.5599, 0.2992, 0.3151, 0.1038, 0.1571, 0.07035, 0.1548, 0.06255, 0.3157, 0.09643, 0.5654, 0.4306, 0.5497, 0.3, 0.5599, 0.2992, 0.5755, 0.4275, 0.4295, 0.1439, 0.3151, 0.1038, 0.3157, 0.09643, 0.4301, 0.1366, 0.5959, 0.5246, 0.5654, 0.4306, 0.5755, 0.4275, 0.606, 0.5215, 0.7614, 0.1845, 0.7614, 0.1774, 0.7723, 0.1773, 0.7723, 0.1844, 0.5294, 0.1843, 0.5294, 0.1771, 0.5405, 0.1772, 0.5405, 0.1843, 0.75, 0.1845, 0.75, 0.1774, 0.7614, 0.1774, 0.7614, 0.1845, 0.518, 0.1843, 0.518, 0.1772, 0.5294, 0.1771, 0.5294, 0.1843, 0.7397, 0.1844, 0.7397, 0.1772, 0.75, 0.1774, 0.75, 0.1845, 0.5119, 0.1843, 0.5108, 0.1751, 0.518, 0.1772, 0.518, 0.1843, 0.8135, 0.1844, 0.8135, 0.1772, 0.8217, 0.1774, 0.8217, 0.1845, 0.8028, 0.1843, 0.8028, 0.1771, 0.8135, 0.1772, 0.8135, 0.1844, 0.8521, 0.8091, 0.8521, 0.8162, 0.8453, 0.8184, 0.8472, 0.8091, 0.7913, 0.1843, 0.7913, 0.1771, 0.8028, 0.1771, 0.8028, 0.1843, 0.8626, 0.809, 0.8626, 0.8162, 0.8521, 0.8162, 0.8521, 0.8091, 0.7808, 0.1844, 0.7808, 0.1772, 0.7913, 0.1771, 0.7913, 0.1843, 0.7723, 0.1844, 0.7723, 0.1773, 0.7808, 0.1771, 0.7808, 0.1843, 0.5405, 0.1843, 0.5405, 0.1772, 0.5497, 0.1773, 0.5497, 0.1845, 0.6283, 0.5895, 0.5959, 0.5246, 0.606, 0.5215, 0.6398, 0.5903, 0.5119, 0.1843, 0.4295, 0.1439, 0.4301, 0.1366, 0.5108, 0.1751, 0.6053, 0.06682, 0.6176, 0.03342, 0.6323, 0.03197, 0.6288, 0.06634, 0.9102, 0.5932, 0.9045, 0.6348, 0.8899, 0.6355, 0.8945, 0.5949, 0.6444, 0.06809, 0.6467, 0.03414, 0.6733, 0.04246, 0.6718, 0.07472, 0.9178, 0.2565, 0.9217, 0.2626, 0.9158, 0.3074, 0.911, 0.3077, 0.948, 0.2222, 0.9496, 0.211, 0.9604, 0.2093, 0.9603, 0.2202, 0.8945, 0.5949, 0.8899, 0.6355, 0.876, 0.64, 0.8718, 0.6003, 0.9249, 0.2198, 0.9301, 0.2093, 0.9408, 0.2108, 0.9378, 0.2219, 0.9314, 0.03866, 0.9455, 0.05091, 0.9241, 0.08934, 0.9181, 0.08256, 0.9386, 0.5934, 0.9328, 0.6376, 0.9045, 0.6348, 0.9102, 0.5932, 0.911, 0.1343, 0.918, 0.1346, 0.9196, 0.1793, 0.9129, 0.1855, 0.962, 0.03884, 0.9622, 0.05091, 0.956, 0.05185, 0.9508, 0.04055, 0.7045, 0.07404, 0.7031, 0.03291, 0.7173, 0.03513, 0.7211, 0.07667, 0.7211, 0.07667, 0.7173, 0.03513, 0.7282, 0.03565, 0.7338, 0.07736, 0.6288, 0.06634, 0.6323, 0.03197, 0.6467, 0.03414, 0.6444, 0.06809, 0.6755, 0.07868, 0.6782, 0.03678, 0.6891, 0.03577, 0.6882, 0.07741, 0.6882, 0.07741, 0.6891, 0.03577, 0.7031, 0.03291, 0.7045, 0.07404, 0.1472, 0.2725, 0.1445, 0.3882, 0.179, 0.3947, 0.179, 0.2795, 0.2108, 0.2725, 0.2135, 0.3882, 0.2431, 0.3882, 0.2381, 0.2706, 0.179, 0.2795, 0.179, 0.3947, 0.2135, 0.3882, 0.2108, 0.2725, 0.06664, 0.2628, 0.05767, 0.3915, 0.115, 0.3882, 0.12, 0.2706, 0.12, 0.2706, 0.115, 0.3882, 0.1445, 0.3882, 0.1472, 0.2725, 0.1445, 0.3882, 0.1502, 0.5017, 0.179, 0.5061, 0.179, 0.3947, 0.2135, 0.3882, 0.2079, 0.5017, 0.2326, 0.5039, 0.2431, 0.3882, 0.179, 0.3947, 0.179, 0.5061, 0.2079, 0.5017, 0.2135, 0.3882, 0.05767, 0.3915, 0.07945, 0.5174, 0.1255, 0.5039, 0.115, 0.3882, 0.115, 0.3882, 0.1255, 0.5039, 0.1502, 0.5017, 0.1445, 0.3882, 0.1338, 0.1832, 0.12, 0.2706, 0.1472, 0.2725, 0.1543, 0.1857, 0.1004, 0.1746, 0.06664, 0.2628, 0.12, 0.2706, 0.1338, 0.1832, 0.179, 0.1909, 0.179, 0.2795, 0.2108, 0.2725, 0.2038, 0.1857, 0.2038, 0.1857, 0.2108, 0.2725, 0.2381, 0.2706, 0.2243, 0.1832, 0.1543, 0.1857, 0.1472, 0.2725, 0.179, 0.2795, 0.179, 0.1909, 0.2243, 0.1832, 0.2381, 0.2706, 0.2914, 0.2628, 0.2576, 0.1746, 0.2431, 0.3882, 0.2326, 0.5039, 0.2786, 0.5174, 0.3004, 0.3915, 0.2381, 0.2706, 0.2431, 0.3882, 0.3004, 0.3915, 0.2914, 0.2628, 0.2326, 0.5039, 0.2035, 0.6119, 0.2166, 0.6159, 0.2786, 0.5174, 0.1502, 0.5017, 0.1656, 0.6104, 0.179, 0.612, 0.179, 0.5061, 0.2079, 0.5017, 0.1925, 0.6104, 0.2035, 0.6119, 0.2326, 0.5039, 0.179, 0.5061, 0.179, 0.612, 0.1925, 0.6104, 0.2079, 0.5017, 0.07945, 0.5174, 0.1414, 0.6159, 0.1546, 0.6119, 0.1255, 0.5039, 0.1255, 0.5039, 0.1546, 0.6119, 0.1656, 0.6104, 0.1502, 0.5017, 0.6207, 0.6104, 0.6284, 0.6311, 0.6254, 0.6333, 0.6066, 0.6249, 0.6066, 0.6249, 0.6254, 0.6333, 0.625, 0.6349, 0.6051, 0.6308, 0.6585, 0.6477, 0.6385, 0.638, 0.6415, 0.6359, 0.6662, 0.6383, 0.61, 0.6437, 0.6263, 0.6383, 0.6277, 0.6393, 0.6153, 0.6477, 0.6549, 0.6086, 0.6392, 0.6299, 0.6353, 0.6294, 0.6424, 0.6052, 0.6682, 0.6309, 0.6419, 0.6344, 0.6417, 0.6328, 0.6673, 0.6231, 0.917, 0.6474, 0.9174, 0.6629, 0.9137, 0.6622, 0.9031, 0.6472, 0.6673, 0.6231, 0.6417, 0.6328, 0.6406, 0.631, 0.6619, 0.6141, 0.6619, 0.6141, 0.6406, 0.631, 0.6392, 0.6299, 0.6549, 0.6086, 0.6339, 0.6068, 0.6313, 0.629, 0.6284, 0.6311, 0.6207, 0.6104, 0.6065, 0.6385, 0.6253, 0.6369, 0.6263, 0.6383, 0.61, 0.6437, 0.9359, 0.6531, 0.921, 0.6637, 0.9174, 0.6629, 0.917, 0.6474, 0.6051, 0.6308, 0.625, 0.6349, 0.6253, 0.6369, 0.6065, 0.6385, 0.9031, 0.6472, 0.9137, 0.6622, 0.9101, 0.6629, 0.8944, 0.6474, 0.6424, 0.6052, 0.6353, 0.6294, 0.6313, 0.629, 0.6339, 0.6068, 0.6662, 0.6383, 0.6415, 0.6359, 0.6419, 0.6344, 0.6682, 0.6309, 0.6392, 0.6299, 0.6406, 0.631, 0.6417, 0.6328, 0.6419, 0.6344, 0.6415, 0.6359, 0.6385, 0.638, 0.6355, 0.6401, 0.6316, 0.6397, 0.6277, 0.6393, 0.6263, 0.6383, 0.6253, 0.6369, 0.625, 0.6349, 0.6254, 0.6333, 0.6284, 0.6311, 0.6313, 0.629, 0.6353, 0.6294, 0.7397, 0.9694, 0.7397, 0.5887, 0.75, 0.5888, 0.75, 0.9695, 0.518, 0.9694, 0.518, 0.5886, 0.5294, 0.5886, 0.5294, 0.9693, 0.75, 0.9695, 0.75, 0.5888, 0.7614, 0.5888, 0.7614, 0.9695, 0.5294, 0.9693, 0.5294, 0.5886, 0.5405, 0.5887, 0.5405, 0.9694, 0.7614, 0.9695, 0.7614, 0.5888, 0.7723, 0.5887, 0.7723, 0.9694, 0.5405, 0.9694, 0.5405, 0.5887, 0.5497, 0.5888, 0.5497, 0.9695, 0.7723, 0.9694, 0.7723, 0.5887, 0.7808, 0.5885, 0.7808, 0.9692, 0.7808, 0.9693, 0.7808, 0.5886, 0.7913, 0.5885, 0.7913, 0.9692, 0.8626, 0.02381, 0.8626, 0.4046, 0.8521, 0.4047, 0.8521, 0.02385, 0.7913, 0.9692, 0.7913, 0.5885, 0.8028, 0.5885, 0.8028, 0.9692, 0.8521, 0.02385, 0.8521, 0.4047, 0.8393, 0.4085, 0.8406, 0.02385, 0.8028, 0.9692, 0.8028, 0.5885, 0.8135, 0.5886, 0.8135, 0.9693, 0.8299, 0.02381, 0.83, 0.408, 0.823, 0.4084, 0.8217, 0.02373, 0.8406, 0.02385, 0.8393, 0.4085, 0.83, 0.408, 0.8299, 0.02381, 0.8135, 0.9693, 0.8135, 0.5886, 0.8217, 0.5888, 0.8217, 0.9695, 0.5082, 0.9695, 0.5075, 0.5849, 0.518, 0.5886, 0.518, 0.9694, 0.6639, 0.6843, 0.6558, 0.6908, 0.6452, 0.6944, 0.6337, 0.6944, 0.6232, 0.6909, 0.6151, 0.6843, 0.6107, 0.6757, 0.6107, 0.6664, 0.6151, 0.6578, 0.6232, 0.6513, 0.6337, 0.6477, 0.6452, 0.6477, 0.6558, 0.6512, 0.6639, 0.6578, 0.6682, 0.6664, 0.6682, 0.6757])
me_circle_001.materials.append(mat_material)
me_circle_001.use_remesh_preserve_volume = False
me_circle_001.use_remesh_preserve_attributes = False
me_circle_001.use_mirror_vertex_groups = False
me_circle_001.update()

# ---- objects
ob_single_side_street_light = bpy.data.objects.new('Single Side Street Light', me_circle_001)

# ---- transforms, parenting, visibility, modifiers, constraints
ob_single_side_street_light.location = (0.0, 0.0, 0.0)
ob_single_side_street_light.scale = (6.749, 6.749, 6.749)
ob_single_side_street_light.lineart.crease_threshold = 0.0

# ---- collection membership
col_collection.objects.link(ob_single_side_street_light)

# ---- scene / render settings (as saved in the file)
scene.frame_start = 1; scene.frame_end = 250; scene.frame_set(1)
scene.render.engine = 'BLENDER_EEVEE_NEXT'
scene.cycles.use_denoising = False
scene.cycles.samples = 128
scene.cycles.sampling_pattern = 'TABULATED_SOBOL'
scene.cycles.use_adaptive_sampling = False
scene.cycles.use_light_tree = False
scene.view_settings.view_transform = 'Filmic'
bpy.context.view_layer.update()

# ---- added for rendering (the .blend has no active camera and no usable light): camera, sun
cam_auto = bpy.data.cameras.new('AutoCamera')
cam_auto.lens = 50.0
cam_auto.sensor_width = 36.0
cam_auto.clip_end = 1000.0
ob_auto_camera = bpy.data.objects.new('AutoCamera', cam_auto)
scene.collection.objects.link(ob_auto_camera)
ob_auto_camera.location = (10.6119, -10.5921, 13.4806)
ob_auto_camera.rotation_euler = (1.09748, -7.21219e-08, 0.694738)
scene.camera = ob_auto_camera
light_auto_sun = bpy.data.lights.new('AutoSun', 'SUN')
light_auto_sun.energy = 3.0
light_auto_sun.angle = 0.0523599
ob_auto_sun = bpy.data.objects.new('AutoSun', light_auto_sun)
scene.collection.objects.link(ob_auto_sun)
ob_auto_sun.rotation_euler = (0.872665, 0.174533, 0.523599)
bpy.context.view_layer.update()
